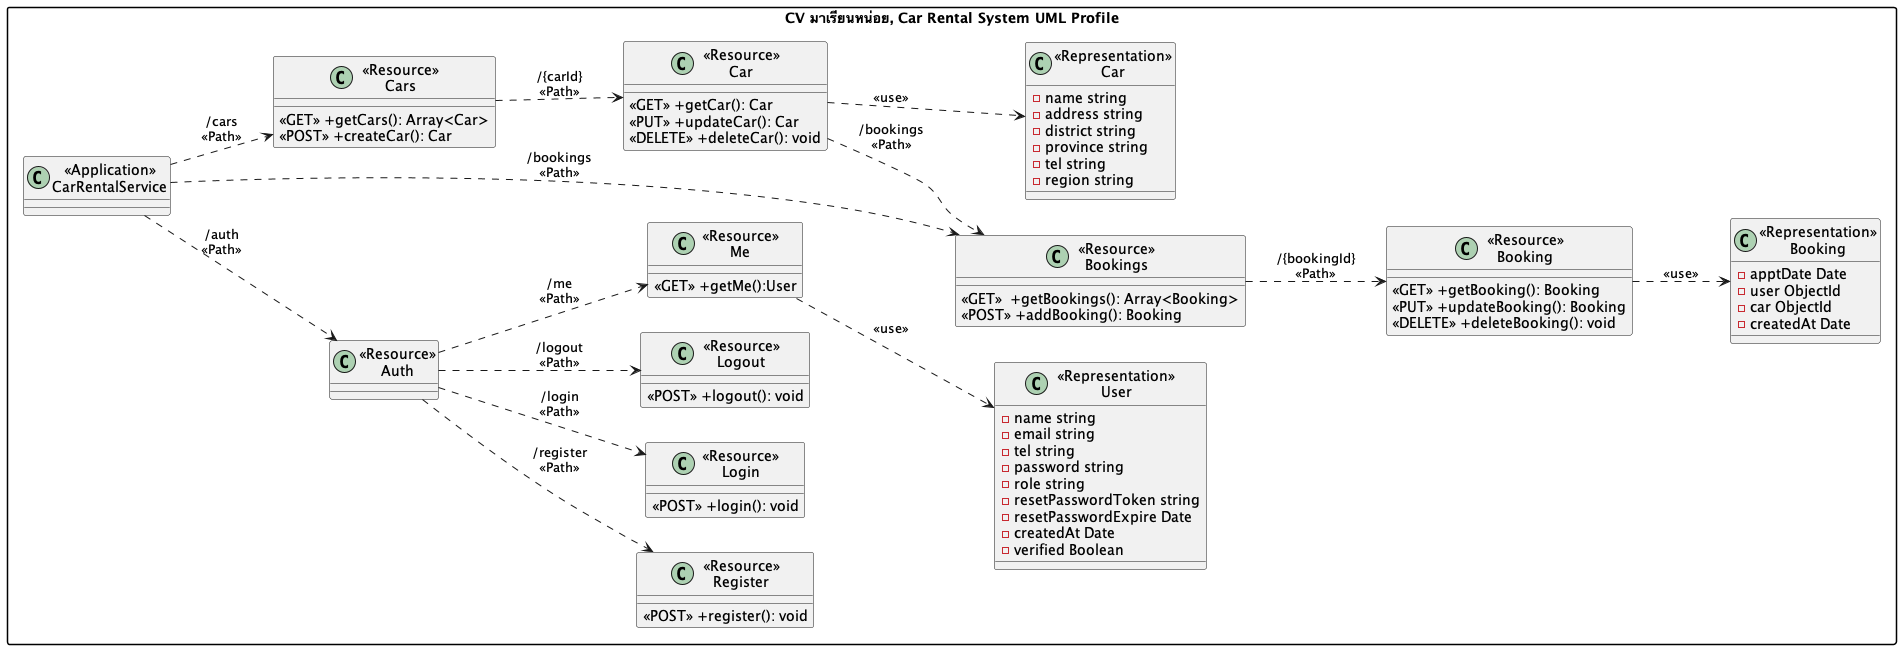

The diagram above was rendered by PlantUML. Its source (embedded in the PNG):
@startuml
left to right direction
skinparam packageStyle rectangle

package "CV มาเรียนหน่อย, Car Rental System UML Profile" {
    class "<<Application>>\nCarRentalService" as CarRentalService{
    }

    ' Authentication block
    class "<<Resource>>\nAuth" as ResourceAuth {
    }
    class "<<Resource>>\nRegister" as ResourceRegister {
        <<POST>> +register(): void
    }
    class "<<Resource>>\nLogin" as ResourceLogin {
        <<POST>> +login(): void
    }
    class "<<Resource>>\nLogout" as ResourceLogout {
        <<POST>> +logout(): void
    }
    class "<<Resource>>\nMe" as ResourceMe {
        <<GET>> +getMe():User
    }

    ' Bookings block
    class "<<Resource>>\nBookings" as ResourceBookings {
        <<GET>>  +getBookings(): Array<Booking>
        <<POST>> +addBooking(): Booking
    }
    class "<<Resource>>\nBooking" as ResourceBooking {
        <<GET>> +getBooking(): Booking
        <<PUT>> +updateBooking(): Booking
        <<DELETE>> +deleteBooking(): void
    }

    ' Cars block
    class "<<Resource>>\nCars" as ResourceCars {
        <<GET>> +getCars(): Array<Car>
        <<POST>> +createCar(): Car
    }
    class "<<Resource>>\nCar" as ResourceCar {
        <<GET>> +getCar(): Car
        <<PUT>> +updateCar(): Car
        <<DELETE>> +deleteCar(): void
    }

    ' Representations block
    class "<<Representation>>\nUser" as RepresentationUser {
        -name string
        -email string
        -tel string
        -password string
        -role string
        -resetPasswordToken string
        -resetPasswordExpire Date
        -createdAt Date
        -verified Boolean
    }
    class "<<Representation>>\nBooking" as RepresentationBooking {
        -apptDate Date
        -user ObjectId
        -car ObjectId
        -createdAt Date
    }
    class "<<Representation>>\nCar" as RepresentationCar {
        -name string
        -address string
        -district string
        -province string
        -tel string
        -region string
    }
}

' Paths updated to remove /api/v1 and reflect the relationship between cars and bookings
CarRentalService ..> ResourceAuth : "/auth\n<<Path>>"
ResourceAuth ..> ResourceRegister : "/register\n<<Path>>"
ResourceAuth ..> ResourceLogin : "/login\n<<Path>>"
ResourceAuth ..> ResourceLogout : "/logout\n<<Path>>"
ResourceAuth ..> ResourceMe : "/me\n<<Path>>"
ResourceMe ..> RepresentationUser : "<<use>>"

CarRentalService ..> ResourceBookings : "/bookings\n<<Path>>"
ResourceBookings ..> ResourceBooking : "/{bookingId}\n<<Path>>"
ResourceBooking ..> RepresentationBooking : "<<use>>"

CarRentalService ..> ResourceCars : "/cars\n<<Path>>"
ResourceCars ..> ResourceCar : "/{carId}\n<<Path>>"
ResourceCar ..> RepresentationCar : "<<use>>"

ResourceCar ..> ResourceBookings : "/bookings\n<<Path>>"

@enduml